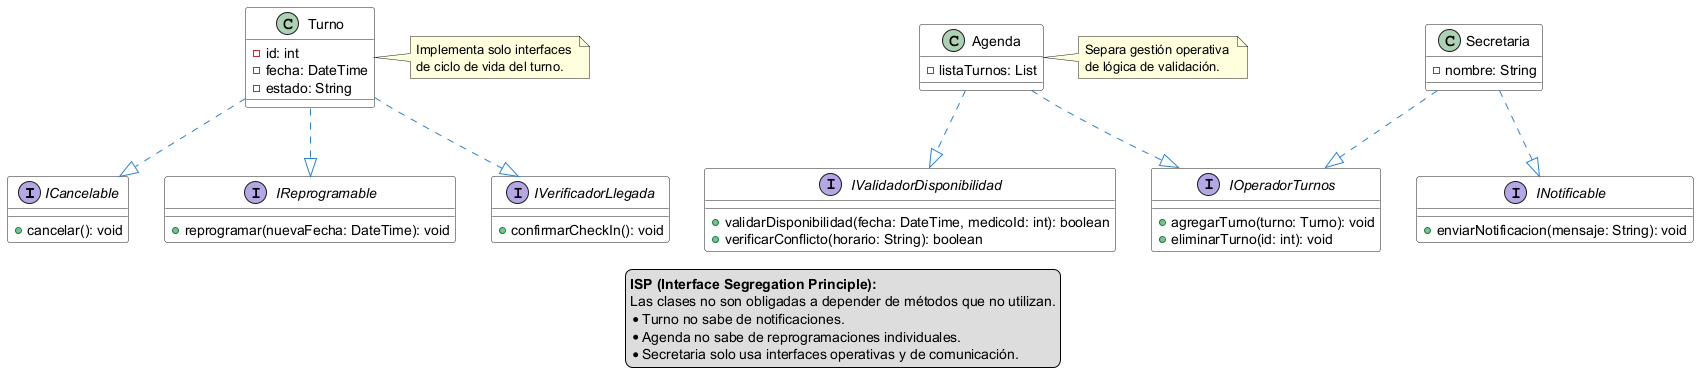

The diagram above was rendered by PlantUML. Its source (embedded in the PNG):
@startuml 01-solid-04-isp

skinparam class {
    BackgroundColor White
    ArrowColor #2681d4
    BorderColor #1a1a1a
}

interface ICancelable {
    + cancelar(): void
}

interface IReprogramable {
    + reprogramar(nuevaFecha: DateTime): void
}

interface IVerificadorLlegada {
    + confirmarCheckIn(): void
}

interface INotificable {
    + enviarNotificacion(mensaje: String): void
}

interface IOperadorTurnos {
    + agregarTurno(turno: Turno): void
    + eliminarTurno(id: int): void
}

interface IValidadorDisponibilidad {
    + validarDisponibilidad(fecha: DateTime, medicoId: int): boolean
    + verificarConflicto(horario: String): boolean
}


class Turno {
    - id: int
    - fecha: DateTime
    - estado: String
}
note right of Turno: Implementa solo interfaces \nde ciclo de vida del turno.

class Agenda {
    - listaTurnos: List
}
note right of Agenda: Separa gestión operativa \nde lógica de validación.

class Secretaria {
    - nombre: String
}


Turno ..|> ICancelable
Turno ..|> IReprogramable
Turno ..|> IVerificadorLlegada

Agenda ..|> IOperadorTurnos
Agenda ..|> IValidadorDisponibilidad

Secretaria ..|> IOperadorTurnos
Secretaria ..|> INotificable

legend bottom
  <b>ISP (Interface Segregation Principle):</b>
  Las clases no son obligadas a depender de métodos que no utilizan.
  * Turno no sabe de notificaciones.
  * Agenda no sabe de reprogramaciones individuales.
  * Secretaria solo usa interfaces operativas y de comunicación.
endlegend

@enduml